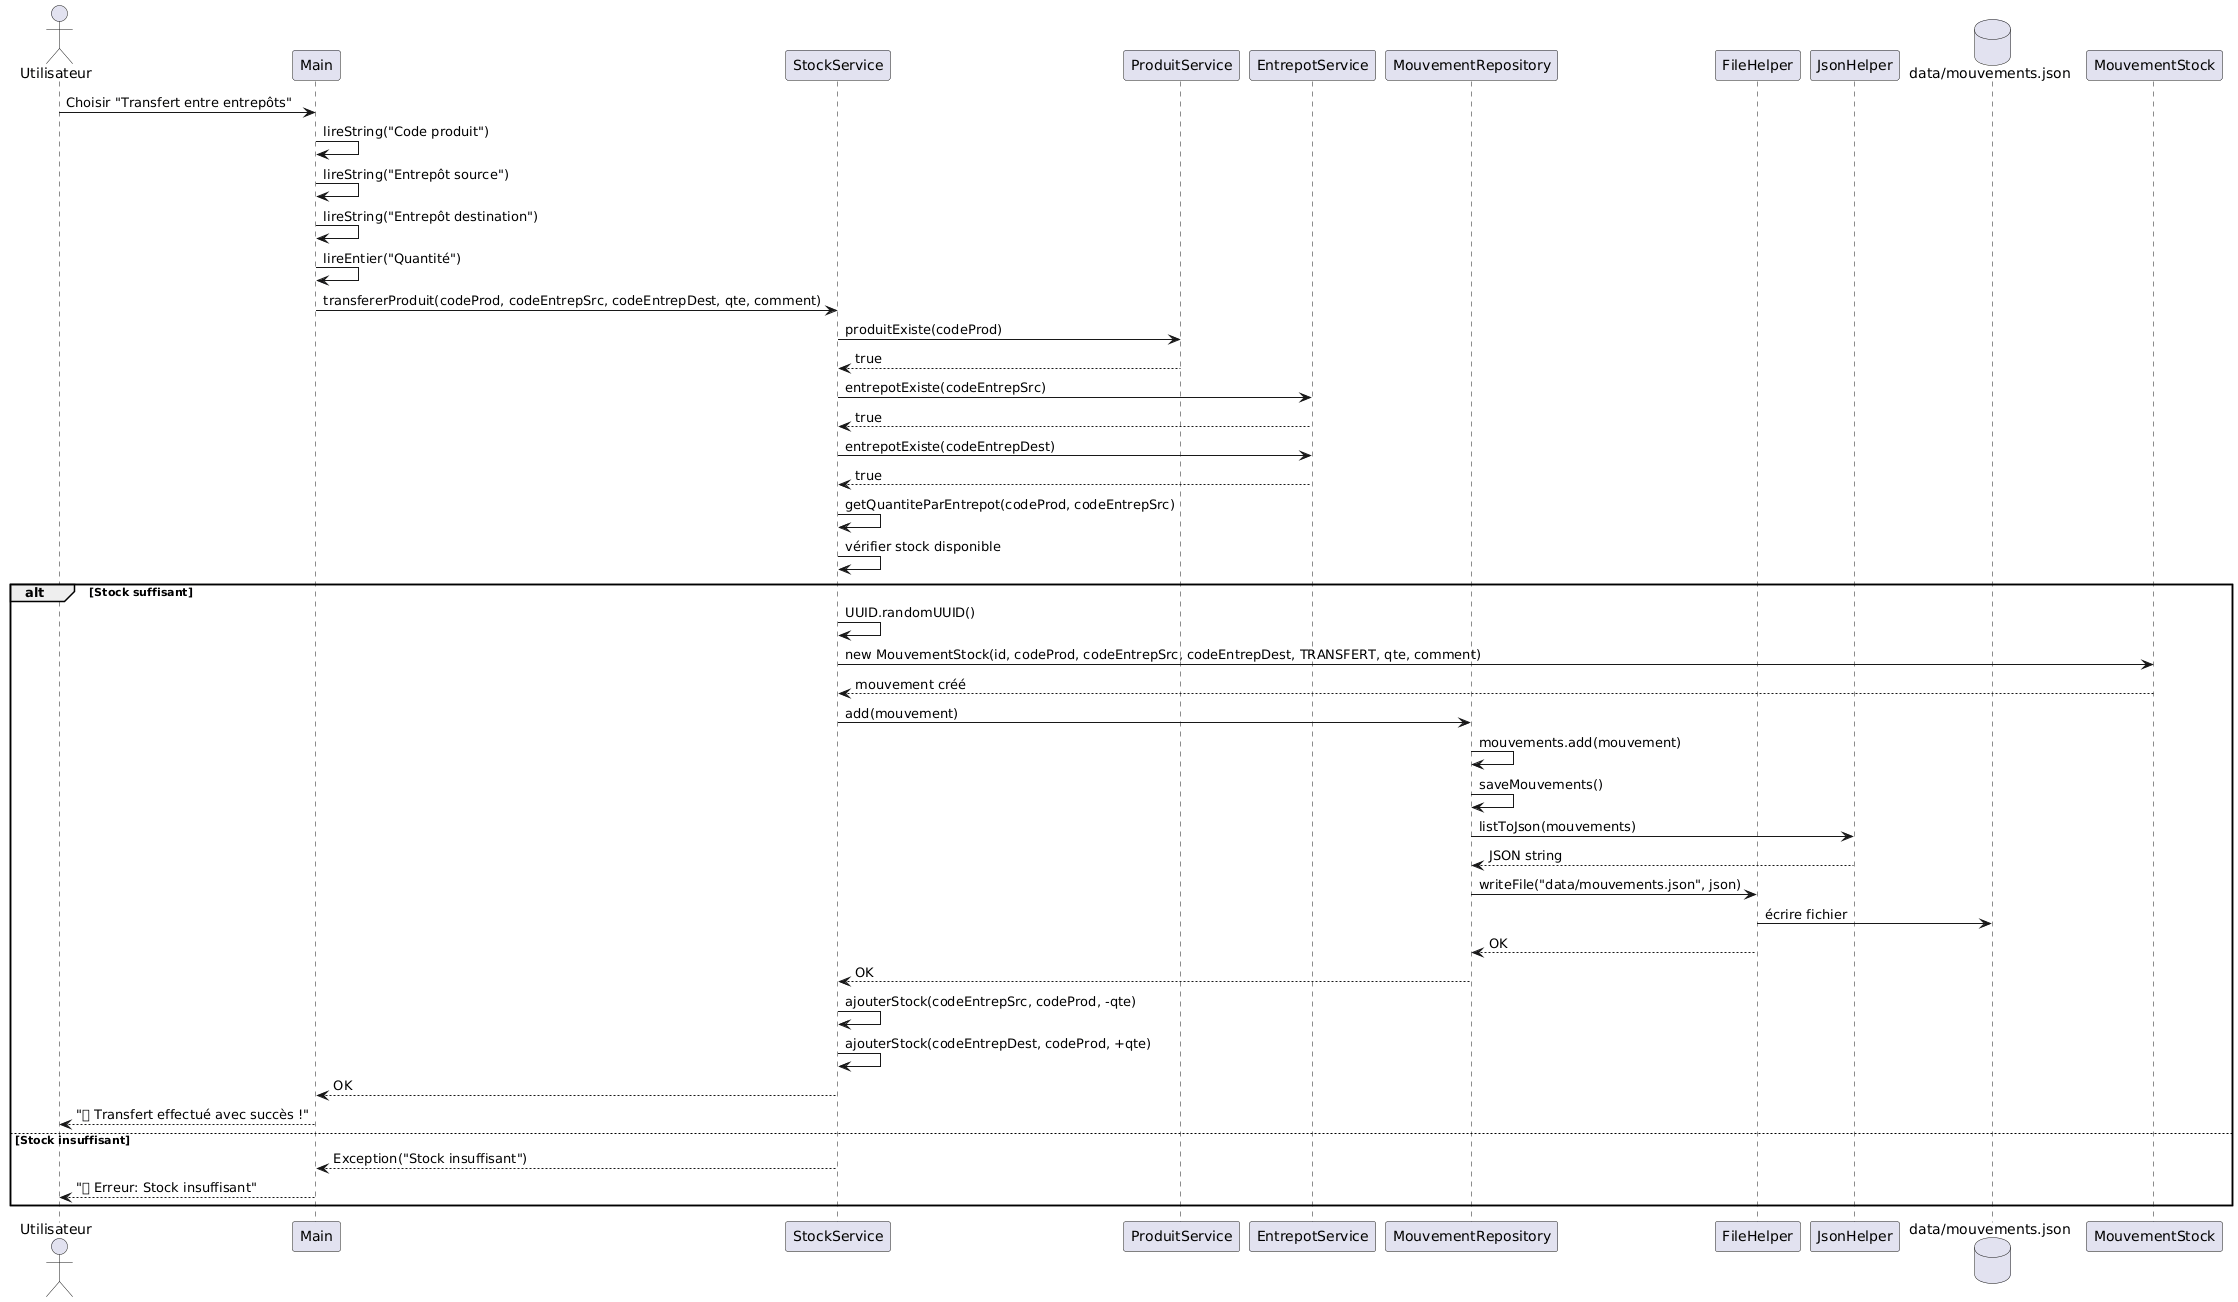

The diagram above was rendered by PlantUML. Its source (embedded in the PNG):
@startuml
actor Utilisateur
participant Main
participant StockService
participant ProduitService
participant EntrepotService
participant MouvementRepository
participant FileHelper
participant JsonHelper
database "data/mouvements.json"

Utilisateur -> Main: Choisir "Transfert entre entrepôts"
Main -> Main: lireString("Code produit")
Main -> Main: lireString("Entrepôt source")
Main -> Main: lireString("Entrepôt destination")
Main -> Main: lireEntier("Quantité")
Main -> StockService: transfererProduit(codeProd, codeEntrepSrc, codeEntrepDest, qte, comment)
StockService -> ProduitService: produitExiste(codeProd)
ProduitService --> StockService: true
StockService -> EntrepotService: entrepotExiste(codeEntrepSrc)
EntrepotService --> StockService: true
StockService -> EntrepotService: entrepotExiste(codeEntrepDest)
EntrepotService --> StockService: true
StockService -> StockService: getQuantiteParEntrepot(codeProd, codeEntrepSrc)
StockService -> StockService: vérifier stock disponible
alt Stock suffisant
    StockService -> StockService: UUID.randomUUID()
    StockService -> MouvementStock: new MouvementStock(id, codeProd, codeEntrepSrc, codeEntrepDest, TRANSFERT, qte, comment)
    MouvementStock --> StockService: mouvement créé
    StockService -> MouvementRepository: add(mouvement)
    MouvementRepository -> MouvementRepository: mouvements.add(mouvement)
    MouvementRepository -> MouvementRepository: saveMouvements()
    MouvementRepository -> JsonHelper: listToJson(mouvements)
    JsonHelper --> MouvementRepository: JSON string
    MouvementRepository -> FileHelper: writeFile("data/mouvements.json", json)
    FileHelper -> "data/mouvements.json": écrire fichier
    FileHelper --> MouvementRepository: OK
    MouvementRepository --> StockService: OK
    StockService -> StockService: ajouterStock(codeEntrepSrc, codeProd, -qte)
    StockService -> StockService: ajouterStock(codeEntrepDest, codeProd, +qte)
    StockService --> Main: OK
    Main --> Utilisateur: "✅ Transfert effectué avec succès !"
else Stock insuffisant
    StockService --> Main: Exception("Stock insuffisant")
    Main --> Utilisateur: "❌ Erreur: Stock insuffisant"
end
@enduml